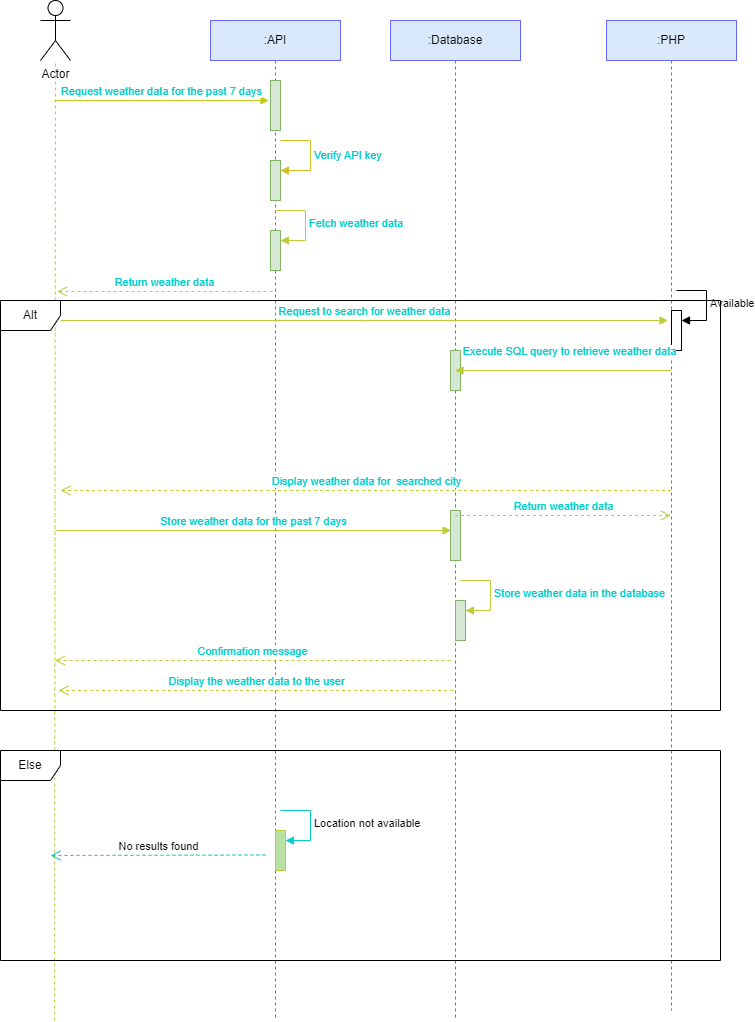

The diagram above was exported from draw.io. Its source (the exported page's mxGraphModel, read from the mxfile embedded in the PNG):
<mxGraphModel dx="1290" dy="587" grid="1" gridSize="10" guides="1" tooltips="1" connect="1" arrows="1" fold="1" page="1" pageScale="1" pageWidth="850" pageHeight="1100" math="0" shadow="0">
  <root>
    <mxCell id="0" />
    <mxCell id="1" parent="0" />
    <mxCell id="xNHJTe5TmvbshAJ-eIEa-2" value=":API" style="shape=umlLifeline;perimeter=lifelinePerimeter;whiteSpace=wrap;html=1;container=1;dropTarget=0;collapsible=0;recursiveResize=0;outlineConnect=0;portConstraint=eastwest;newEdgeStyle={&quot;edgeStyle&quot;:&quot;elbowEdgeStyle&quot;,&quot;elbow&quot;:&quot;vertical&quot;,&quot;curved&quot;:0,&quot;rounded&quot;:0};fillColor=#dae8fc;strokeColor=#6666FF;" parent="1" vertex="1">
      <mxGeometry x="300" y="40" width="130" height="1000" as="geometry" />
    </mxCell>
    <mxCell id="xNHJTe5TmvbshAJ-eIEa-6" value="" style="html=1;points=[];perimeter=orthogonalPerimeter;outlineConnect=0;targetShapes=umlLifeline;portConstraint=eastwest;newEdgeStyle={&quot;edgeStyle&quot;:&quot;elbowEdgeStyle&quot;,&quot;elbow&quot;:&quot;vertical&quot;,&quot;curved&quot;:0,&quot;rounded&quot;:0};fillColor=#d5e8d4;strokeColor=#82b366;" parent="xNHJTe5TmvbshAJ-eIEa-2" vertex="1">
      <mxGeometry x="60" y="60" width="10" height="50" as="geometry" />
    </mxCell>
    <mxCell id="xNHJTe5TmvbshAJ-eIEa-7" value="" style="html=1;points=[];perimeter=orthogonalPerimeter;outlineConnect=0;targetShapes=umlLifeline;portConstraint=eastwest;newEdgeStyle={&quot;edgeStyle&quot;:&quot;elbowEdgeStyle&quot;,&quot;elbow&quot;:&quot;vertical&quot;,&quot;curved&quot;:0,&quot;rounded&quot;:0};fillColor=#d5e8d4;strokeColor=#82b366;" parent="xNHJTe5TmvbshAJ-eIEa-2" vertex="1">
      <mxGeometry x="60" y="140" width="10" height="40" as="geometry" />
    </mxCell>
    <mxCell id="xNHJTe5TmvbshAJ-eIEa-8" value="Verify API key" style="html=1;align=left;spacingLeft=2;endArrow=block;rounded=0;edgeStyle=orthogonalEdgeStyle;curved=0;rounded=0;strokeColor=#d5bd20;fontColor=#00CCCC;" parent="xNHJTe5TmvbshAJ-eIEa-2" target="xNHJTe5TmvbshAJ-eIEa-7" edge="1">
      <mxGeometry relative="1" as="geometry">
        <mxPoint x="70" y="120" as="sourcePoint" />
        <Array as="points">
          <mxPoint x="100" y="150" />
        </Array>
      </mxGeometry>
    </mxCell>
    <mxCell id="xNHJTe5TmvbshAJ-eIEa-9" value="" style="html=1;points=[];perimeter=orthogonalPerimeter;outlineConnect=0;targetShapes=umlLifeline;portConstraint=eastwest;newEdgeStyle={&quot;edgeStyle&quot;:&quot;elbowEdgeStyle&quot;,&quot;elbow&quot;:&quot;vertical&quot;,&quot;curved&quot;:0,&quot;rounded&quot;:0};fillColor=#d5e8d4;strokeColor=#82b366;" parent="xNHJTe5TmvbshAJ-eIEa-2" vertex="1">
      <mxGeometry x="60" y="210" width="10" height="40" as="geometry" />
    </mxCell>
    <mxCell id="xNHJTe5TmvbshAJ-eIEa-10" value="Fetch weather data" style="html=1;align=left;spacingLeft=2;endArrow=block;rounded=0;edgeStyle=orthogonalEdgeStyle;curved=0;rounded=0;strokeColor=#BECC39;fontColor=#00CCCC;" parent="xNHJTe5TmvbshAJ-eIEa-2" target="xNHJTe5TmvbshAJ-eIEa-9" edge="1">
      <mxGeometry relative="1" as="geometry">
        <mxPoint x="65" y="190" as="sourcePoint" />
        <Array as="points">
          <mxPoint x="95" y="220" />
        </Array>
      </mxGeometry>
    </mxCell>
    <mxCell id="xNHJTe5TmvbshAJ-eIEa-3" value=":Database" style="shape=umlLifeline;perimeter=lifelinePerimeter;whiteSpace=wrap;html=1;container=1;dropTarget=0;collapsible=0;recursiveResize=0;outlineConnect=0;portConstraint=eastwest;newEdgeStyle={&quot;edgeStyle&quot;:&quot;elbowEdgeStyle&quot;,&quot;elbow&quot;:&quot;vertical&quot;,&quot;curved&quot;:0,&quot;rounded&quot;:0};fillColor=#dae8fc;strokeColor=#6666FF;" parent="1" vertex="1">
      <mxGeometry x="480" y="40" width="130" height="1000" as="geometry" />
    </mxCell>
    <mxCell id="xNHJTe5TmvbshAJ-eIEa-16" value="" style="html=1;points=[];perimeter=orthogonalPerimeter;outlineConnect=0;targetShapes=umlLifeline;portConstraint=eastwest;newEdgeStyle={&quot;edgeStyle&quot;:&quot;elbowEdgeStyle&quot;,&quot;elbow&quot;:&quot;vertical&quot;,&quot;curved&quot;:0,&quot;rounded&quot;:0};fillColor=#d5e8d4;strokeColor=#82b366;" parent="xNHJTe5TmvbshAJ-eIEa-3" vertex="1">
      <mxGeometry x="60" y="330" width="10" height="40" as="geometry" />
    </mxCell>
    <mxCell id="xNHJTe5TmvbshAJ-eIEa-20" value="" style="html=1;points=[];perimeter=orthogonalPerimeter;outlineConnect=0;targetShapes=umlLifeline;portConstraint=eastwest;newEdgeStyle={&quot;edgeStyle&quot;:&quot;elbowEdgeStyle&quot;,&quot;elbow&quot;:&quot;vertical&quot;,&quot;curved&quot;:0,&quot;rounded&quot;:0};fillColor=#d5e8d4;strokeColor=#82b366;" parent="xNHJTe5TmvbshAJ-eIEa-3" vertex="1">
      <mxGeometry x="60" y="490" width="10" height="50" as="geometry" />
    </mxCell>
    <mxCell id="xNHJTe5TmvbshAJ-eIEa-22" value="" style="html=1;points=[];perimeter=orthogonalPerimeter;outlineConnect=0;targetShapes=umlLifeline;portConstraint=eastwest;newEdgeStyle={&quot;edgeStyle&quot;:&quot;elbowEdgeStyle&quot;,&quot;elbow&quot;:&quot;vertical&quot;,&quot;curved&quot;:0,&quot;rounded&quot;:0};fillColor=#d5e8d4;strokeColor=#82b366;" parent="xNHJTe5TmvbshAJ-eIEa-3" vertex="1">
      <mxGeometry x="65" y="580" width="10" height="40" as="geometry" />
    </mxCell>
    <mxCell id="xNHJTe5TmvbshAJ-eIEa-23" value="Store weather data in the database" style="html=1;align=left;spacingLeft=2;endArrow=block;rounded=0;edgeStyle=orthogonalEdgeStyle;curved=0;rounded=0;strokeColor=#BECC39;fontColor=#00CCCC;" parent="xNHJTe5TmvbshAJ-eIEa-3" target="xNHJTe5TmvbshAJ-eIEa-22" edge="1">
      <mxGeometry relative="1" as="geometry">
        <mxPoint x="70" y="560" as="sourcePoint" />
        <Array as="points">
          <mxPoint x="100" y="590" />
        </Array>
      </mxGeometry>
    </mxCell>
    <mxCell id="xNHJTe5TmvbshAJ-eIEa-4" value=":PHP" style="shape=umlLifeline;perimeter=lifelinePerimeter;whiteSpace=wrap;html=1;container=1;dropTarget=0;collapsible=0;recursiveResize=0;outlineConnect=0;portConstraint=eastwest;newEdgeStyle={&quot;edgeStyle&quot;:&quot;elbowEdgeStyle&quot;,&quot;elbow&quot;:&quot;vertical&quot;,&quot;curved&quot;:0,&quot;rounded&quot;:0};fillColor=#dae8fc;strokeColor=#6666FF;" parent="1" vertex="1">
      <mxGeometry x="696" y="40" width="130" height="990" as="geometry" />
    </mxCell>
    <mxCell id="xDOGJKzgY-XKgvEvHwcM-8" value="" style="html=1;points=[];perimeter=orthogonalPerimeter;outlineConnect=0;targetShapes=umlLifeline;portConstraint=eastwest;newEdgeStyle={&quot;edgeStyle&quot;:&quot;elbowEdgeStyle&quot;,&quot;elbow&quot;:&quot;vertical&quot;,&quot;curved&quot;:0,&quot;rounded&quot;:0};" vertex="1" parent="xNHJTe5TmvbshAJ-eIEa-4">
      <mxGeometry x="65" y="290" width="10" height="40" as="geometry" />
    </mxCell>
    <mxCell id="xDOGJKzgY-XKgvEvHwcM-9" value="Available" style="html=1;align=left;spacingLeft=2;endArrow=block;rounded=0;edgeStyle=orthogonalEdgeStyle;curved=0;rounded=0;" edge="1" target="xDOGJKzgY-XKgvEvHwcM-8" parent="xNHJTe5TmvbshAJ-eIEa-4">
      <mxGeometry relative="1" as="geometry">
        <mxPoint x="70" y="270" as="sourcePoint" />
        <Array as="points">
          <mxPoint x="100" y="300" />
        </Array>
      </mxGeometry>
    </mxCell>
    <mxCell id="xNHJTe5TmvbshAJ-eIEa-5" value="Request weather data for the past 7 days" style="html=1;verticalAlign=bottom;endArrow=block;edgeStyle=elbowEdgeStyle;elbow=vertical;curved=0;rounded=0;strokeColor=#c3ce1c;fontColor=#00CCCC;" parent="1" edge="1">
      <mxGeometry width="80" relative="1" as="geometry">
        <mxPoint x="144" y="120" as="sourcePoint" />
        <mxPoint x="358.5" y="120" as="targetPoint" />
      </mxGeometry>
    </mxCell>
    <mxCell id="xNHJTe5TmvbshAJ-eIEa-11" value="Return weather data" style="html=1;verticalAlign=bottom;endArrow=open;dashed=1;endSize=8;edgeStyle=elbowEdgeStyle;elbow=vertical;curved=0;rounded=0;strokeColor=#BECC39;fontColor=#00CCCC;" parent="1" edge="1">
      <mxGeometry relative="1" as="geometry">
        <mxPoint x="362" y="311" as="sourcePoint" />
        <mxPoint x="146.5" y="311" as="targetPoint" />
      </mxGeometry>
    </mxCell>
    <mxCell id="xNHJTe5TmvbshAJ-eIEa-13" value="Request to search for weather data" style="html=1;verticalAlign=bottom;endArrow=block;edgeStyle=elbowEdgeStyle;elbow=vertical;curved=0;rounded=0;strokeColor=#BECC39;fontColor=#00CCCC;" parent="1" edge="1">
      <mxGeometry width="80" relative="1" as="geometry">
        <mxPoint x="150" y="340" as="sourcePoint" />
        <mxPoint x="757.5" y="340" as="targetPoint" />
      </mxGeometry>
    </mxCell>
    <mxCell id="xNHJTe5TmvbshAJ-eIEa-17" value="Execute SQL query to retrieve weather data" style="html=1;verticalAlign=bottom;endArrow=block;edgeStyle=elbowEdgeStyle;elbow=vertical;curved=0;rounded=0;strokeColor=#BECC39;fontColor=#00CCCC;" parent="1" source="xNHJTe5TmvbshAJ-eIEa-4" target="xNHJTe5TmvbshAJ-eIEa-3" edge="1">
      <mxGeometry x="-0.05" y="-10" width="80" relative="1" as="geometry">
        <mxPoint x="630" y="410" as="sourcePoint" />
        <mxPoint x="710" y="410" as="targetPoint" />
        <Array as="points">
          <mxPoint x="660" y="390" />
        </Array>
        <mxPoint x="1" as="offset" />
      </mxGeometry>
    </mxCell>
    <mxCell id="xNHJTe5TmvbshAJ-eIEa-18" value="Return weather data" style="html=1;verticalAlign=bottom;endArrow=open;dashed=1;endSize=8;edgeStyle=elbowEdgeStyle;elbow=vertical;curved=0;rounded=0;strokeColor=#BECC39;fontColor=#00CCCC;" parent="1" source="xNHJTe5TmvbshAJ-eIEa-3" target="xNHJTe5TmvbshAJ-eIEa-4" edge="1">
      <mxGeometry relative="1" as="geometry">
        <mxPoint x="640" y="450" as="sourcePoint" />
        <mxPoint x="560" y="450" as="targetPoint" />
      </mxGeometry>
    </mxCell>
    <mxCell id="xNHJTe5TmvbshAJ-eIEa-19" value="Display weather data for&amp;nbsp; searched city" style="html=1;verticalAlign=bottom;endArrow=open;dashed=1;endSize=8;edgeStyle=elbowEdgeStyle;elbow=vertical;curved=0;rounded=0;strokeColor=#BECC39;fontColor=#00CCCC;" parent="1" source="xNHJTe5TmvbshAJ-eIEa-4" edge="1">
      <mxGeometry relative="1" as="geometry">
        <mxPoint x="230" y="510" as="sourcePoint" />
        <mxPoint x="150" y="510" as="targetPoint" />
      </mxGeometry>
    </mxCell>
    <mxCell id="xNHJTe5TmvbshAJ-eIEa-21" value="Store weather data for the past 7 days" style="html=1;verticalAlign=bottom;endArrow=block;edgeStyle=elbowEdgeStyle;elbow=vertical;curved=0;rounded=0;strokeColor=#BECC39;fontColor=#00CCCC;" parent="1" edge="1">
      <mxGeometry width="80" relative="1" as="geometry">
        <mxPoint x="146" y="550" as="sourcePoint" />
        <mxPoint x="540.5" y="550" as="targetPoint" />
      </mxGeometry>
    </mxCell>
    <mxCell id="xNHJTe5TmvbshAJ-eIEa-24" value="Confirmation message" style="html=1;verticalAlign=bottom;endArrow=open;dashed=1;endSize=8;edgeStyle=elbowEdgeStyle;elbow=vertical;curved=0;rounded=0;strokeColor=#BECC39;fontColor=#00CCCC;" parent="1" edge="1">
      <mxGeometry relative="1" as="geometry">
        <mxPoint x="540" y="680" as="sourcePoint" />
        <mxPoint x="144.5" y="680" as="targetPoint" />
      </mxGeometry>
    </mxCell>
    <mxCell id="xNHJTe5TmvbshAJ-eIEa-25" value="Display the weather data to the user" style="html=1;verticalAlign=bottom;endArrow=open;dashed=1;endSize=8;edgeStyle=elbowEdgeStyle;elbow=vertical;curved=0;rounded=0;strokeColor=#BECC39;fontColor=#00CCCC;" parent="1" edge="1">
      <mxGeometry relative="1" as="geometry">
        <mxPoint x="542.5" y="710" as="sourcePoint" />
        <mxPoint x="148" y="710" as="targetPoint" />
      </mxGeometry>
    </mxCell>
    <mxCell id="akoCg8dzz6X-Ubxe43dd-1" value="Actor" style="shape=umlActor;verticalLabelPosition=bottom;verticalAlign=top;html=1;outlineConnect=0;" parent="1" vertex="1">
      <mxGeometry x="130" y="20" width="30" height="60" as="geometry" />
    </mxCell>
    <mxCell id="akoCg8dzz6X-Ubxe43dd-4" value="" style="endArrow=none;dashed=1;html=1;rounded=0;strokeColor=#BECC39;" parent="1" target="akoCg8dzz6X-Ubxe43dd-1" edge="1">
      <mxGeometry width="50" height="50" relative="1" as="geometry">
        <mxPoint x="144" y="1040" as="sourcePoint" />
        <mxPoint x="144" y="110" as="targetPoint" />
      </mxGeometry>
    </mxCell>
    <mxCell id="xDOGJKzgY-XKgvEvHwcM-1" value="Alt" style="shape=umlFrame;whiteSpace=wrap;html=1;pointerEvents=0;" vertex="1" parent="1">
      <mxGeometry x="90" y="320" width="720" height="410" as="geometry" />
    </mxCell>
    <mxCell id="xDOGJKzgY-XKgvEvHwcM-2" value="Else" style="shape=umlFrame;whiteSpace=wrap;html=1;pointerEvents=0;" vertex="1" parent="1">
      <mxGeometry x="90" y="770" width="720" height="210" as="geometry" />
    </mxCell>
    <mxCell id="xDOGJKzgY-XKgvEvHwcM-3" value="" style="html=1;points=[];perimeter=orthogonalPerimeter;outlineConnect=0;targetShapes=umlLifeline;portConstraint=eastwest;newEdgeStyle={&quot;edgeStyle&quot;:&quot;elbowEdgeStyle&quot;,&quot;elbow&quot;:&quot;vertical&quot;,&quot;curved&quot;:0,&quot;rounded&quot;:0};strokeColor=#BECC39;fillColor=#B9E0A5;" vertex="1" parent="1">
      <mxGeometry x="365" y="850" width="10" height="40" as="geometry" />
    </mxCell>
    <mxCell id="xDOGJKzgY-XKgvEvHwcM-4" value="Location not available" style="html=1;align=left;spacingLeft=2;endArrow=block;rounded=0;edgeStyle=orthogonalEdgeStyle;curved=0;rounded=0;strokeColor=#00CCCC;" edge="1" target="xDOGJKzgY-XKgvEvHwcM-3" parent="1">
      <mxGeometry x="0.0118" relative="1" as="geometry">
        <mxPoint x="370" y="830" as="sourcePoint" />
        <Array as="points">
          <mxPoint x="400" y="860" />
        </Array>
        <mxPoint as="offset" />
      </mxGeometry>
    </mxCell>
    <mxCell id="xDOGJKzgY-XKgvEvHwcM-7" value="No results found" style="html=1;verticalAlign=bottom;endArrow=open;dashed=1;endSize=8;edgeStyle=elbowEdgeStyle;elbow=vertical;curved=0;rounded=0;strokeColor=#00CCCC;" edge="1" parent="1">
      <mxGeometry relative="1" as="geometry">
        <mxPoint x="355" y="874.5" as="sourcePoint" />
        <mxPoint x="140" y="874.5" as="targetPoint" />
      </mxGeometry>
    </mxCell>
  </root>
</mxGraphModel>